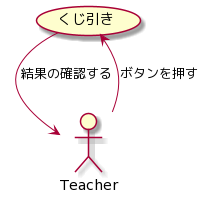

The diagram above was rendered by PlantUML. Its source (embedded in the PNG):
@startuml
(くじ引き) as (Kuji)
Teacher as Tea


Tea --> Kuji :ボタンを押す
Kuji -> Tea : 結果の確認する
@enduml